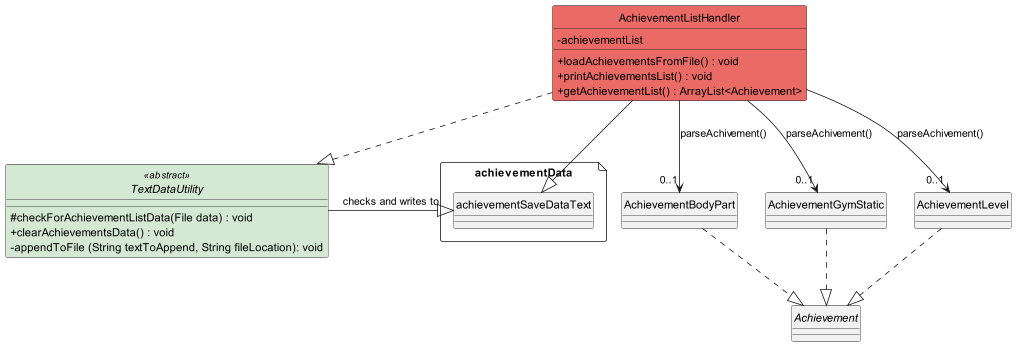

The diagram above was rendered by PlantUML. Its source (embedded in the PNG):
@startuml
skinparam classAttributeIconSize 0
hide circle
!include style.puml

class AchievementListHandler MAIN_COLOUR {

+ loadAchievementsFromFile() : void
+ printAchievementsList() : void
+ getAchievementList() : ArrayList<Achievement>
- achievementList

}
abstract TextDataUtility <<abstract>> STORAGE_COLOUR {
# checkForAchievementListData(File data) : void
+ clearAchievementsData() : void
- appendToFile (String textToAppend, String fileLocation): void
}


File achievementData {
}

abstract Achievement {
}

class AchievementBodyPart {
}

class AchievementGymStatic {
}

class AchievementLevel {
}

AchievementListHandler .d.|> TextDataUtility
AchievementListHandler --|> achievementData.achievementSaveDataText
achievementData.achievementSaveDataText <|-l- TextDataUtility : checks and writes to
AchievementListHandler --> "0..1" AchievementLevel : parseAchivement()
AchievementListHandler --> "0..1" AchievementGymStatic : parseAchivement()
AchievementListHandler --> "0..1" AchievementBodyPart : parseAchivement()

AchievementLevel .d.|> Achievement
AchievementGymStatic .d.|> Achievement
AchievementBodyPart .d.|> Achievement

@enduml